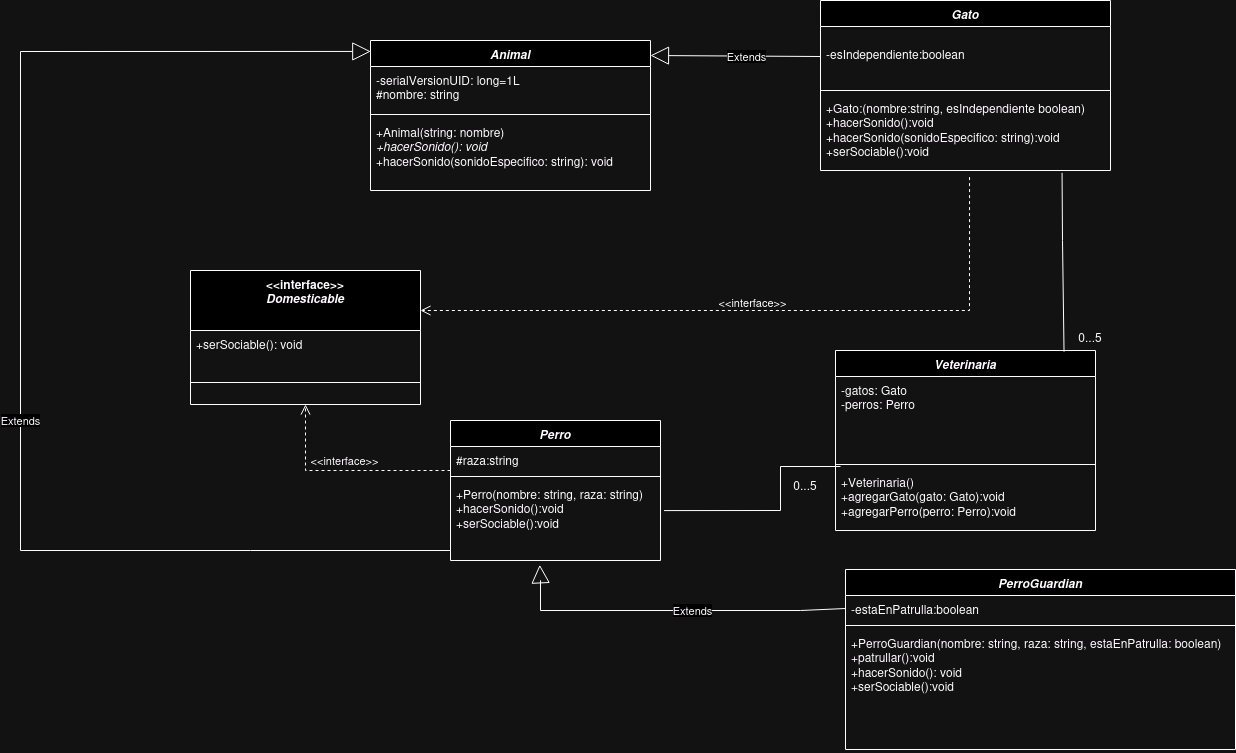

The diagram above was exported from draw.io. Its source (the exported page's mxGraphModel, read from the mxfile embedded in the PNG):
<mxGraphModel dx="984" dy="1839" grid="1" gridSize="10" guides="1" tooltips="1" connect="1" arrows="1" fold="1" page="1" pageScale="1" pageWidth="827" pageHeight="1169" math="0" shadow="0">
  <root>
    <mxCell id="0" />
    <mxCell id="1" parent="0" />
    <mxCell id="INxdhfxqL51tQMyRMHZY-1" value="&lt;i&gt;Animal&lt;/i&gt;" style="swimlane;fontStyle=1;align=center;verticalAlign=top;childLayout=stackLayout;horizontal=1;startSize=26;horizontalStack=0;resizeParent=1;resizeParentMax=0;resizeLast=0;collapsible=1;marginBottom=0;whiteSpace=wrap;html=1;" parent="1" vertex="1">
      <mxGeometry x="390" y="-30" width="280" height="150" as="geometry" />
    </mxCell>
    <mxCell id="INxdhfxqL51tQMyRMHZY-2" value="&lt;div&gt;-serialVersionUID: long=1L&lt;/div&gt;&lt;div&gt;#nombre: string &lt;br&gt;&lt;/div&gt;&lt;div&gt;&lt;br&gt;&lt;/div&gt;" style="text;strokeColor=none;fillColor=none;align=left;verticalAlign=top;spacingLeft=4;spacingRight=4;overflow=hidden;rotatable=0;points=[[0,0.5],[1,0.5]];portConstraint=eastwest;whiteSpace=wrap;html=1;" parent="INxdhfxqL51tQMyRMHZY-1" vertex="1">
      <mxGeometry y="26" width="280" height="44" as="geometry" />
    </mxCell>
    <mxCell id="INxdhfxqL51tQMyRMHZY-3" value="" style="line;strokeWidth=1;fillColor=none;align=left;verticalAlign=middle;spacingTop=-1;spacingLeft=3;spacingRight=3;rotatable=0;labelPosition=right;points=[];portConstraint=eastwest;strokeColor=inherit;" parent="INxdhfxqL51tQMyRMHZY-1" vertex="1">
      <mxGeometry y="70" width="280" height="8" as="geometry" />
    </mxCell>
    <mxCell id="INxdhfxqL51tQMyRMHZY-4" value="&lt;div&gt;+Animal(string: nombre)&lt;/div&gt;&lt;div&gt;&lt;i&gt;+hacerSonido(): void&lt;u&gt;&lt;br&gt;&lt;/u&gt;&lt;/i&gt;&lt;/div&gt;&lt;div&gt;+hacerSonido(sonidoEspecifico: string): void &lt;br&gt;&lt;/div&gt;&lt;div&gt;&lt;br&gt;&lt;/div&gt;&lt;div&gt;&lt;br&gt;&lt;/div&gt;" style="text;strokeColor=none;fillColor=none;align=left;verticalAlign=top;spacingLeft=4;spacingRight=4;overflow=hidden;rotatable=0;points=[[0,0.5],[1,0.5]];portConstraint=eastwest;whiteSpace=wrap;html=1;" parent="INxdhfxqL51tQMyRMHZY-1" vertex="1">
      <mxGeometry y="78" width="280" height="72" as="geometry" />
    </mxCell>
    <mxCell id="INxdhfxqL51tQMyRMHZY-5" value="&lt;i&gt;Gato&lt;/i&gt;" style="swimlane;fontStyle=1;align=center;verticalAlign=top;childLayout=stackLayout;horizontal=1;startSize=26;horizontalStack=0;resizeParent=1;resizeParentMax=0;resizeLast=0;collapsible=1;marginBottom=0;whiteSpace=wrap;html=1;" parent="1" vertex="1">
      <mxGeometry x="840" y="-70" width="290" height="170" as="geometry" />
    </mxCell>
    <mxCell id="INxdhfxqL51tQMyRMHZY-6" value="&lt;div&gt;&lt;br&gt;&lt;/div&gt;&lt;div&gt;-esIndependiente:boolean&lt;br&gt;&lt;/div&gt;" style="text;strokeColor=none;fillColor=none;align=left;verticalAlign=top;spacingLeft=4;spacingRight=4;overflow=hidden;rotatable=0;points=[[0,0.5],[1,0.5]];portConstraint=eastwest;whiteSpace=wrap;html=1;" parent="INxdhfxqL51tQMyRMHZY-5" vertex="1">
      <mxGeometry y="26" width="290" height="60" as="geometry" />
    </mxCell>
    <mxCell id="INxdhfxqL51tQMyRMHZY-7" value="" style="line;strokeWidth=1;fillColor=none;align=left;verticalAlign=middle;spacingTop=-1;spacingLeft=3;spacingRight=3;rotatable=0;labelPosition=right;points=[];portConstraint=eastwest;strokeColor=inherit;" parent="INxdhfxqL51tQMyRMHZY-5" vertex="1">
      <mxGeometry y="86" width="290" height="8" as="geometry" />
    </mxCell>
    <mxCell id="INxdhfxqL51tQMyRMHZY-8" value="&lt;div&gt;+Gato:(nombre:string, esIndependiente boolean)&lt;/div&gt;&lt;div&gt;+hacerSonido():void&lt;/div&gt;&lt;div&gt;+hacerSonido(sonidoEspecifico: string):void&lt;/div&gt;&lt;div&gt;+serSociable():void&lt;br&gt;&lt;/div&gt;&lt;div&gt;&lt;br&gt;&lt;/div&gt;" style="text;strokeColor=none;fillColor=none;align=left;verticalAlign=top;spacingLeft=4;spacingRight=4;overflow=hidden;rotatable=0;points=[[0,0.5],[1,0.5]];portConstraint=eastwest;whiteSpace=wrap;html=1;" parent="INxdhfxqL51tQMyRMHZY-5" vertex="1">
      <mxGeometry y="94" width="290" height="76" as="geometry" />
    </mxCell>
    <mxCell id="INxdhfxqL51tQMyRMHZY-9" value="Extends" style="endArrow=block;endSize=16;endFill=0;html=1;rounded=0;entryX=1;entryY=0.1;entryDx=0;entryDy=0;entryPerimeter=0;exitX=0;exitY=0.5;exitDx=0;exitDy=0;" parent="1" source="INxdhfxqL51tQMyRMHZY-6" target="INxdhfxqL51tQMyRMHZY-1" edge="1">
      <mxGeometry x="-0.125" width="160" relative="1" as="geometry">
        <mxPoint x="830" y="-15" as="sourcePoint" />
        <mxPoint x="810" y="290" as="targetPoint" />
        <mxPoint as="offset" />
      </mxGeometry>
    </mxCell>
    <mxCell id="INxdhfxqL51tQMyRMHZY-16" value="&amp;lt;&amp;lt;interface&amp;gt;&amp;gt;" style="endArrow=open;startArrow=none;endFill=0;startFill=0;endSize=8;html=1;verticalAlign=bottom;dashed=1;labelBackgroundColor=none;rounded=0;exitX=0.514;exitY=1.087;exitDx=0;exitDy=0;exitPerimeter=0;" parent="1" source="INxdhfxqL51tQMyRMHZY-8" edge="1">
      <mxGeometry x="0.0259" y="1" width="160" relative="1" as="geometry">
        <mxPoint x="830" y="280" as="sourcePoint" />
        <mxPoint x="440" y="240" as="targetPoint" />
        <Array as="points">
          <mxPoint x="989" y="240" />
        </Array>
        <mxPoint y="1" as="offset" />
      </mxGeometry>
    </mxCell>
    <mxCell id="INxdhfxqL51tQMyRMHZY-17" value="&lt;i&gt;PerroGuardian&lt;/i&gt;" style="swimlane;fontStyle=1;align=center;verticalAlign=top;childLayout=stackLayout;horizontal=1;startSize=26;horizontalStack=0;resizeParent=1;resizeParentMax=0;resizeLast=0;collapsible=1;marginBottom=0;whiteSpace=wrap;html=1;" parent="1" vertex="1">
      <mxGeometry x="865" y="499" width="390" height="180" as="geometry" />
    </mxCell>
    <mxCell id="INxdhfxqL51tQMyRMHZY-18" value="-estaEnPatrulla:boolean" style="text;strokeColor=none;fillColor=none;align=left;verticalAlign=top;spacingLeft=4;spacingRight=4;overflow=hidden;rotatable=0;points=[[0,0.5],[1,0.5]];portConstraint=eastwest;whiteSpace=wrap;html=1;" parent="INxdhfxqL51tQMyRMHZY-17" vertex="1">
      <mxGeometry y="26" width="390" height="26" as="geometry" />
    </mxCell>
    <mxCell id="INxdhfxqL51tQMyRMHZY-19" value="" style="line;strokeWidth=1;fillColor=none;align=left;verticalAlign=middle;spacingTop=-1;spacingLeft=3;spacingRight=3;rotatable=0;labelPosition=right;points=[];portConstraint=eastwest;strokeColor=inherit;" parent="INxdhfxqL51tQMyRMHZY-17" vertex="1">
      <mxGeometry y="52" width="390" height="8" as="geometry" />
    </mxCell>
    <mxCell id="INxdhfxqL51tQMyRMHZY-20" value="&lt;div&gt;+PerroGuardian(nombre: string, raza: string, estaEnPatrulla: boolean)&lt;/div&gt;&lt;div&gt;+patrullar():void&lt;/div&gt;&lt;div&gt;+hacerSonido(): void&lt;/div&gt;&lt;div&gt;+serSociable():void&lt;/div&gt;&lt;div&gt;&lt;br&gt;&lt;/div&gt;" style="text;strokeColor=none;fillColor=none;align=left;verticalAlign=top;spacingLeft=4;spacingRight=4;overflow=hidden;rotatable=0;points=[[0,0.5],[1,0.5]];portConstraint=eastwest;whiteSpace=wrap;html=1;" parent="INxdhfxqL51tQMyRMHZY-17" vertex="1">
      <mxGeometry y="60" width="390" height="120" as="geometry" />
    </mxCell>
    <mxCell id="INxdhfxqL51tQMyRMHZY-21" value="&lt;i&gt;Perro&lt;/i&gt;" style="swimlane;fontStyle=1;align=center;verticalAlign=top;childLayout=stackLayout;horizontal=1;startSize=26;horizontalStack=0;resizeParent=1;resizeParentMax=0;resizeLast=0;collapsible=1;marginBottom=0;whiteSpace=wrap;html=1;" parent="1" vertex="1">
      <mxGeometry x="470" y="350" width="210" height="140" as="geometry" />
    </mxCell>
    <mxCell id="INxdhfxqL51tQMyRMHZY-22" value="#raza:string" style="text;strokeColor=none;fillColor=none;align=left;verticalAlign=top;spacingLeft=4;spacingRight=4;overflow=hidden;rotatable=0;points=[[0,0.5],[1,0.5]];portConstraint=eastwest;whiteSpace=wrap;html=1;" parent="INxdhfxqL51tQMyRMHZY-21" vertex="1">
      <mxGeometry y="26" width="210" height="26" as="geometry" />
    </mxCell>
    <mxCell id="INxdhfxqL51tQMyRMHZY-23" value="" style="line;strokeWidth=1;fillColor=none;align=left;verticalAlign=middle;spacingTop=-1;spacingLeft=3;spacingRight=3;rotatable=0;labelPosition=right;points=[];portConstraint=eastwest;strokeColor=inherit;" parent="INxdhfxqL51tQMyRMHZY-21" vertex="1">
      <mxGeometry y="52" width="210" height="8" as="geometry" />
    </mxCell>
    <mxCell id="INxdhfxqL51tQMyRMHZY-24" value="&lt;div&gt;+Perro(nombre: string, raza: string)&lt;/div&gt;&lt;div&gt;+hacerSonido():void&lt;/div&gt;&lt;div&gt;+serSociable():void&lt;br&gt;&lt;/div&gt;" style="text;strokeColor=none;fillColor=none;align=left;verticalAlign=top;spacingLeft=4;spacingRight=4;overflow=hidden;rotatable=0;points=[[0,0.5],[1,0.5]];portConstraint=eastwest;whiteSpace=wrap;html=1;" parent="INxdhfxqL51tQMyRMHZY-21" vertex="1">
      <mxGeometry y="60" width="210" height="80" as="geometry" />
    </mxCell>
    <mxCell id="INxdhfxqL51tQMyRMHZY-25" value="&amp;lt;&amp;lt;interface&amp;gt;&amp;gt;" style="endArrow=open;startArrow=none;endFill=0;startFill=0;endSize=8;html=1;verticalAlign=bottom;dashed=1;labelBackgroundColor=none;rounded=0;entryX=0.5;entryY=1;entryDx=0;entryDy=0;exitX=0;exitY=0.923;exitDx=0;exitDy=0;exitPerimeter=0;" parent="1" source="INxdhfxqL51tQMyRMHZY-22" target="INxdhfxqL51tQMyRMHZY-27" edge="1">
      <mxGeometry width="160" relative="1" as="geometry">
        <mxPoint x="570" y="631" as="sourcePoint" />
        <mxPoint x="300" y="630" as="targetPoint" />
        <Array as="points">
          <mxPoint x="325" y="400" />
        </Array>
      </mxGeometry>
    </mxCell>
    <mxCell id="INxdhfxqL51tQMyRMHZY-26" value="Extends" style="endArrow=block;endSize=16;endFill=0;html=1;rounded=0;exitX=0;exitY=0.5;exitDx=0;exitDy=0;entryX=0.425;entryY=1.054;entryDx=0;entryDy=0;entryPerimeter=0;" parent="1" source="INxdhfxqL51tQMyRMHZY-18" target="INxdhfxqL51tQMyRMHZY-24" edge="1">
      <mxGeometry x="-0.125" width="160" relative="1" as="geometry">
        <mxPoint x="740" y="541" as="sourcePoint" />
        <mxPoint x="590" y="470" as="targetPoint" />
        <mxPoint as="offset" />
        <Array as="points">
          <mxPoint x="820" y="540" />
          <mxPoint x="560" y="540" />
          <mxPoint x="560" y="510" />
        </Array>
      </mxGeometry>
    </mxCell>
    <mxCell id="INxdhfxqL51tQMyRMHZY-27" value="&lt;div&gt;&amp;lt;&amp;lt;interface&amp;gt;&amp;gt;&lt;/div&gt;&lt;div&gt;&lt;i&gt;Domesticable&lt;/i&gt;&lt;br&gt;&lt;/div&gt;&lt;div&gt;&lt;br&gt;&lt;/div&gt;&lt;div&gt;&lt;br&gt;&lt;/div&gt;" style="swimlane;fontStyle=1;align=center;verticalAlign=top;childLayout=stackLayout;horizontal=1;startSize=60;horizontalStack=0;resizeParent=1;resizeParentMax=0;resizeLast=0;collapsible=1;marginBottom=0;whiteSpace=wrap;html=1;" parent="1" vertex="1">
      <mxGeometry x="210" y="200" width="230" height="134" as="geometry" />
    </mxCell>
    <mxCell id="INxdhfxqL51tQMyRMHZY-28" value="+serSociable(): void" style="text;strokeColor=none;fillColor=none;align=left;verticalAlign=top;spacingLeft=4;spacingRight=4;overflow=hidden;rotatable=0;points=[[0,0.5],[1,0.5]];portConstraint=eastwest;whiteSpace=wrap;html=1;" parent="INxdhfxqL51tQMyRMHZY-27" vertex="1">
      <mxGeometry y="60" width="230" height="30" as="geometry" />
    </mxCell>
    <mxCell id="INxdhfxqL51tQMyRMHZY-29" value="" style="line;strokeWidth=1;fillColor=none;align=left;verticalAlign=middle;spacingTop=-1;spacingLeft=3;spacingRight=3;rotatable=0;labelPosition=right;points=[];portConstraint=eastwest;strokeColor=inherit;" parent="INxdhfxqL51tQMyRMHZY-27" vertex="1">
      <mxGeometry y="90" width="230" height="44" as="geometry" />
    </mxCell>
    <mxCell id="INxdhfxqL51tQMyRMHZY-32" value="&lt;i&gt;Veterinaria&lt;/i&gt;" style="swimlane;fontStyle=1;align=center;verticalAlign=top;childLayout=stackLayout;horizontal=1;startSize=26;horizontalStack=0;resizeParent=1;resizeParentMax=0;resizeLast=0;collapsible=1;marginBottom=0;whiteSpace=wrap;html=1;" parent="1" vertex="1">
      <mxGeometry x="855" y="280" width="260" height="180" as="geometry" />
    </mxCell>
    <mxCell id="INxdhfxqL51tQMyRMHZY-33" value="&lt;div&gt;-gatos: Gato&lt;br&gt;&lt;/div&gt;&lt;div&gt;-perros: Perro&lt;/div&gt;&lt;div&gt;&lt;br&gt;&lt;/div&gt;&lt;div&gt;&lt;br&gt;&lt;/div&gt;&lt;div&gt;&lt;br&gt;&lt;/div&gt;" style="text;strokeColor=none;fillColor=none;align=left;verticalAlign=top;spacingLeft=4;spacingRight=4;overflow=hidden;rotatable=0;points=[[0,0.5],[1,0.5]];portConstraint=eastwest;whiteSpace=wrap;html=1;" parent="INxdhfxqL51tQMyRMHZY-32" vertex="1">
      <mxGeometry y="26" width="260" height="84" as="geometry" />
    </mxCell>
    <mxCell id="INxdhfxqL51tQMyRMHZY-34" value="" style="line;strokeWidth=1;fillColor=none;align=left;verticalAlign=middle;spacingTop=-1;spacingLeft=3;spacingRight=3;rotatable=0;labelPosition=right;points=[];portConstraint=eastwest;strokeColor=inherit;" parent="INxdhfxqL51tQMyRMHZY-32" vertex="1">
      <mxGeometry y="110" width="260" height="8" as="geometry" />
    </mxCell>
    <mxCell id="INxdhfxqL51tQMyRMHZY-35" value="&lt;div&gt;+Veterinaria() &lt;/div&gt;&lt;div&gt;+agregarGato(gato: Gato):void&lt;br&gt;&lt;/div&gt;&lt;div&gt;+agregarPerro(perro: Perro):void&lt;br&gt;&lt;/div&gt;" style="text;strokeColor=none;fillColor=none;align=left;verticalAlign=top;spacingLeft=4;spacingRight=4;overflow=hidden;rotatable=0;points=[[0,0.5],[1,0.5]];portConstraint=eastwest;whiteSpace=wrap;html=1;" parent="INxdhfxqL51tQMyRMHZY-32" vertex="1">
      <mxGeometry y="118" width="260" height="62" as="geometry" />
    </mxCell>
    <mxCell id="INxdhfxqL51tQMyRMHZY-36" value="Extends" style="endArrow=block;endSize=16;endFill=0;html=1;rounded=0;entryX=0.001;entryY=0.073;entryDx=0;entryDy=0;entryPerimeter=0;" parent="1" target="INxdhfxqL51tQMyRMHZY-1" edge="1">
      <mxGeometry x="-0.125" width="160" relative="1" as="geometry">
        <mxPoint x="470" y="480" as="sourcePoint" />
        <mxPoint x="10" y="110" as="targetPoint" />
        <mxPoint as="offset" />
        <Array as="points">
          <mxPoint x="270" y="480" />
          <mxPoint x="40" y="480" />
          <mxPoint x="40" y="-19" />
        </Array>
      </mxGeometry>
    </mxCell>
    <mxCell id="INxdhfxqL51tQMyRMHZY-39" value="" style="endArrow=none;html=1;rounded=0;exitX=1.017;exitY=0.376;exitDx=0;exitDy=0;exitPerimeter=0;" parent="1" source="INxdhfxqL51tQMyRMHZY-24" edge="1">
      <mxGeometry width="50" height="50" relative="1" as="geometry">
        <mxPoint x="650" y="400" as="sourcePoint" />
        <mxPoint x="860" y="396" as="targetPoint" />
        <Array as="points">
          <mxPoint x="800" y="440" />
          <mxPoint x="800" y="396" />
        </Array>
      </mxGeometry>
    </mxCell>
    <mxCell id="INxdhfxqL51tQMyRMHZY-40" value="" style="endArrow=none;html=1;rounded=0;entryX=0.833;entryY=1.031;entryDx=0;entryDy=0;entryPerimeter=0;exitX=0.879;exitY=0.007;exitDx=0;exitDy=0;exitPerimeter=0;" parent="1" source="INxdhfxqL51tQMyRMHZY-32" target="INxdhfxqL51tQMyRMHZY-8" edge="1">
      <mxGeometry width="50" height="50" relative="1" as="geometry">
        <mxPoint x="1010" y="230" as="sourcePoint" />
        <mxPoint x="1060" y="180" as="targetPoint" />
        <Array as="points">
          <mxPoint x="1082" y="170" />
        </Array>
      </mxGeometry>
    </mxCell>
    <mxCell id="INxdhfxqL51tQMyRMHZY-41" value="0...5" style="text;html=1;align=center;verticalAlign=middle;whiteSpace=wrap;rounded=0;" parent="1" vertex="1">
      <mxGeometry x="795" y="400" width="60" height="30" as="geometry" />
    </mxCell>
    <mxCell id="INxdhfxqL51tQMyRMHZY-42" value="0...5" style="text;html=1;align=center;verticalAlign=middle;whiteSpace=wrap;rounded=0;" parent="1" vertex="1">
      <mxGeometry x="1080" y="252" width="60" height="30" as="geometry" />
    </mxCell>
  </root>
</mxGraphModel>